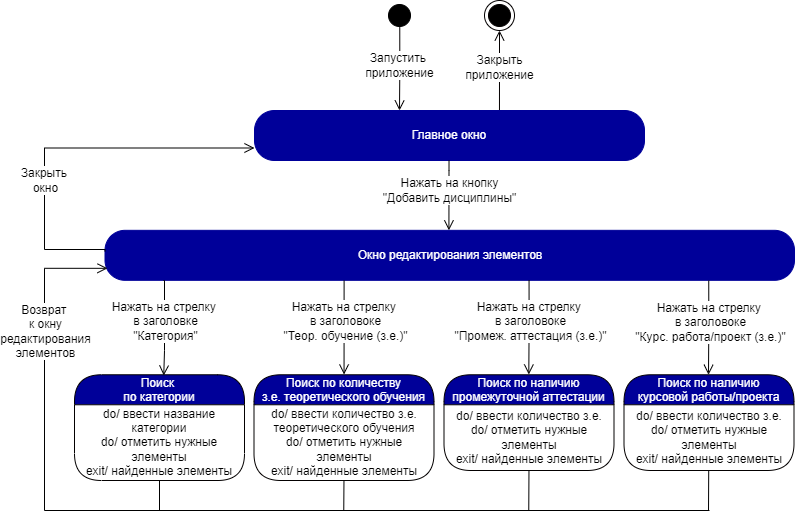

The diagram above was exported from draw.io. Its source (the exported page's mxGraphModel, read from the mxfile embedded in the PNG):
<mxGraphModel dx="1888" dy="660" grid="1" gridSize="10" guides="1" tooltips="1" connect="1" arrows="1" fold="1" page="1" pageScale="1" pageWidth="850" pageHeight="1100" math="0" shadow="0">
  <root>
    <mxCell id="0" />
    <mxCell id="1" parent="0" />
    <mxCell id="0h69-EZJEhHe7qRXsyRm-1" value="" style="ellipse;html=1;shape=startState;fillColor=#000000;strokeColor=#000000;fontColor=#000099;" parent="1" vertex="1">
      <mxGeometry x="-460" y="340" width="30" height="30" as="geometry" />
    </mxCell>
    <mxCell id="0h69-EZJEhHe7qRXsyRm-2" value="&lt;font style=&quot;font-size: 12px&quot;&gt;Запустить &lt;br&gt;приложение&lt;/font&gt;" style="edgeStyle=orthogonalEdgeStyle;html=1;verticalAlign=bottom;endArrow=open;endSize=8;strokeColor=#030000;rounded=0;exitX=0.509;exitY=0.876;exitDx=0;exitDy=0;exitPerimeter=0;spacingBottom=-14;fontSize=10;" parent="1" source="0h69-EZJEhHe7qRXsyRm-1" edge="1">
      <mxGeometry relative="1" as="geometry">
        <mxPoint x="-445" y="450" as="targetPoint" />
        <mxPoint x="-475" y="410" as="sourcePoint" />
      </mxGeometry>
    </mxCell>
    <mxCell id="0h69-EZJEhHe7qRXsyRm-3" value="&lt;font style=&quot;font-size: 12px&quot;&gt;Закрыть&lt;br&gt;приложение&lt;/font&gt;" style="edgeStyle=orthogonalEdgeStyle;html=1;verticalAlign=bottom;endArrow=open;endSize=8;strokeColor=#030000;rounded=0;spacingBottom=-14;fontSize=10;entryX=0.5;entryY=1;entryDx=0;entryDy=0;exitX=0.781;exitY=0;exitDx=0;exitDy=0;exitPerimeter=0;" parent="1" target="0h69-EZJEhHe7qRXsyRm-4" edge="1">
      <mxGeometry relative="1" as="geometry">
        <mxPoint x="-250" y="420" as="targetPoint" />
        <mxPoint x="-345.03999999999996" y="450" as="sourcePoint" />
        <Array as="points">
          <mxPoint x="-345" y="410" />
          <mxPoint x="-345" y="410" />
        </Array>
      </mxGeometry>
    </mxCell>
    <mxCell id="0h69-EZJEhHe7qRXsyRm-4" value="" style="ellipse;html=1;shape=endState;fillColor=#000000;strokeColor=#030000;" parent="1" vertex="1">
      <mxGeometry x="-360" y="340" width="30" height="30" as="geometry" />
    </mxCell>
    <mxCell id="0h69-EZJEhHe7qRXsyRm-5" value="Главное окно" style="rounded=1;whiteSpace=wrap;html=1;arcSize=40;fontColor=#FFFFFF;fillColor=#000099;strokeColor=#000099;" parent="1" vertex="1">
      <mxGeometry x="-590" y="450" width="390" height="50" as="geometry" />
    </mxCell>
    <mxCell id="0h69-EZJEhHe7qRXsyRm-6" value="" style="edgeStyle=orthogonalEdgeStyle;html=1;verticalAlign=bottom;endArrow=open;endSize=8;strokeColor=#000000;rounded=0;fontSize=10;exitX=0.097;exitY=1.006;exitDx=0;exitDy=0;exitPerimeter=0;entryX=0.154;entryY=0;entryDx=0;entryDy=0;entryPerimeter=0;" parent="1" edge="1">
      <mxGeometry relative="1" as="geometry">
        <mxPoint x="-395.587" y="569.8200000000002" as="targetPoint" />
        <mxPoint x="-395.48" y="500.1200000000001" as="sourcePoint" />
        <Array as="points">
          <mxPoint x="-395.65" y="509.82000000000005" />
        </Array>
      </mxGeometry>
    </mxCell>
    <mxCell id="0h69-EZJEhHe7qRXsyRm-7" value="Нажать на кнопку&lt;br&gt;&quot;Добавить дисциплины&quot;" style="edgeLabel;html=1;align=center;verticalAlign=middle;resizable=0;points=[];fontSize=12;" parent="0h69-EZJEhHe7qRXsyRm-6" vertex="1" connectable="0">
      <mxGeometry x="-0.2516" y="2" relative="1" as="geometry">
        <mxPoint x="-2" y="3" as="offset" />
      </mxGeometry>
    </mxCell>
    <mxCell id="0h69-EZJEhHe7qRXsyRm-8" value="Поиск &#10;по категории" style="swimlane;fontStyle=0;align=center;verticalAlign=middle;childLayout=stackLayout;horizontal=1;startSize=30;horizontalStack=0;resizeParent=0;resizeLast=1;container=0;fontColor=#FFFFFF;collapsible=0;rounded=1;arcSize=30;strokeColor=#030000;fillColor=#000099;swimlaneFillColor=#FFFFFF;dropTarget=0;fontSize=12;" parent="1" vertex="1">
      <mxGeometry x="-770" y="714.27" width="170" height="105.73" as="geometry" />
    </mxCell>
    <mxCell id="0h69-EZJEhHe7qRXsyRm-9" value="do/ ввести название категории&lt;br&gt;do/ отметить нужные элементы&lt;br&gt;exit/ найденные элементы" style="text;html=1;strokeColor=none;fillColor=none;align=center;verticalAlign=middle;spacingLeft=4;spacingRight=4;whiteSpace=wrap;overflow=hidden;rotatable=0;fontColor=#000000;fontSize=12;" parent="0h69-EZJEhHe7qRXsyRm-8" vertex="1">
      <mxGeometry y="30" width="170" height="75.73" as="geometry" />
    </mxCell>
    <mxCell id="0h69-EZJEhHe7qRXsyRm-10" value="Окно редактирования элементов" style="rounded=1;whiteSpace=wrap;html=1;arcSize=40;fontColor=#FFFFFF;fillColor=#000099;strokeColor=#000099;" parent="1" vertex="1">
      <mxGeometry x="-739.5" y="569.82" width="689.5" height="50" as="geometry" />
    </mxCell>
    <mxCell id="0h69-EZJEhHe7qRXsyRm-11" value="" style="edgeStyle=orthogonalEdgeStyle;html=1;verticalAlign=bottom;endArrow=open;endSize=8;strokeColor=#000000;rounded=0;fontSize=10;entryX=0.525;entryY=0.007;entryDx=0;entryDy=0;entryPerimeter=0;" parent="1" target="0h69-EZJEhHe7qRXsyRm-8" edge="1">
      <mxGeometry relative="1" as="geometry">
        <mxPoint x="-654" y="690" as="targetPoint" />
        <mxPoint x="-681" y="620" as="sourcePoint" />
        <Array as="points">
          <mxPoint x="-680" y="620" />
          <mxPoint x="-680" y="690" />
          <mxPoint x="-681" y="690" />
        </Array>
      </mxGeometry>
    </mxCell>
    <mxCell id="0h69-EZJEhHe7qRXsyRm-12" value="Нажать на стрелку &lt;br&gt;в заголовке&lt;br&gt;&quot;Категория&quot;" style="edgeLabel;html=1;align=center;verticalAlign=middle;resizable=0;points=[];fontSize=12;" parent="0h69-EZJEhHe7qRXsyRm-11" vertex="1" connectable="0">
      <mxGeometry x="-0.2516" y="2" relative="1" as="geometry">
        <mxPoint x="-2" y="5" as="offset" />
      </mxGeometry>
    </mxCell>
    <mxCell id="0h69-EZJEhHe7qRXsyRm-13" value="" style="edgeStyle=orthogonalEdgeStyle;html=1;verticalAlign=bottom;endArrow=open;endSize=8;strokeColor=#000000;rounded=0;fontSize=10;exitX=0.5;exitY=1;exitDx=0;exitDy=0;" parent="1" source="0h69-EZJEhHe7qRXsyRm-9" edge="1">
      <mxGeometry relative="1" as="geometry">
        <mxPoint x="-737" y="607.8200000000002" as="targetPoint" />
        <mxPoint x="-653" y="830" as="sourcePoint" />
        <Array as="points">
          <mxPoint x="-685" y="850" />
          <mxPoint x="-800" y="850" />
          <mxPoint x="-800" y="608" />
        </Array>
      </mxGeometry>
    </mxCell>
    <mxCell id="0h69-EZJEhHe7qRXsyRm-14" value="Возврат &lt;br&gt;к окну&lt;br&gt;редактирования&lt;br&gt;элементов" style="edgeLabel;html=1;align=center;verticalAlign=middle;resizable=0;points=[];fontSize=12;" parent="0h69-EZJEhHe7qRXsyRm-13" vertex="1" connectable="0">
      <mxGeometry x="-0.2516" y="2" relative="1" as="geometry">
        <mxPoint x="2" y="-157" as="offset" />
      </mxGeometry>
    </mxCell>
    <mxCell id="0h69-EZJEhHe7qRXsyRm-15" value="" style="edgeStyle=orthogonalEdgeStyle;html=1;verticalAlign=bottom;endArrow=open;endSize=8;strokeColor=#000000;rounded=0;fontSize=10;exitX=0;exitY=0.42;exitDx=0;exitDy=0;exitPerimeter=0;entryX=0;entryY=0.75;entryDx=0;entryDy=0;" parent="1" source="0h69-EZJEhHe7qRXsyRm-10" target="0h69-EZJEhHe7qRXsyRm-5" edge="1">
      <mxGeometry relative="1" as="geometry">
        <mxPoint x="-720" y="488" as="targetPoint" />
        <mxPoint x="-745.7665000000002" y="589.3500000000001" as="sourcePoint" />
        <Array as="points">
          <mxPoint x="-739" y="589" />
          <mxPoint x="-800" y="589" />
          <mxPoint x="-800" y="488" />
        </Array>
      </mxGeometry>
    </mxCell>
    <mxCell id="0h69-EZJEhHe7qRXsyRm-16" value="Закрыть &lt;br&gt;окно" style="edgeLabel;html=1;align=center;verticalAlign=middle;resizable=0;points=[];fontSize=12;" parent="0h69-EZJEhHe7qRXsyRm-15" vertex="1" connectable="0">
      <mxGeometry x="-0.3634" y="-2" relative="1" as="geometry">
        <mxPoint x="-2" y="-13" as="offset" />
      </mxGeometry>
    </mxCell>
    <mxCell id="0h69-EZJEhHe7qRXsyRm-17" value="" style="edgeStyle=orthogonalEdgeStyle;html=1;verticalAlign=bottom;endArrow=open;endSize=8;strokeColor=#000000;rounded=0;fontSize=10;" parent="1" edge="1">
      <mxGeometry relative="1" as="geometry">
        <mxPoint x="-500.45" y="713.9999999999999" as="targetPoint" />
        <mxPoint x="-500.7" y="619.82" as="sourcePoint" />
        <Array as="points">
          <mxPoint x="-500.63000000000005" y="713.82" />
        </Array>
      </mxGeometry>
    </mxCell>
    <mxCell id="0h69-EZJEhHe7qRXsyRm-18" value="Нажать на стрелку &lt;br&gt;в заголовоке&lt;br&gt;&quot;&lt;span style=&quot;font-family: &amp;#34;helvetica&amp;#34;&quot;&gt;Теор. обучение (з.е.)&quot;&lt;/span&gt;" style="edgeLabel;html=1;align=center;verticalAlign=middle;resizable=0;points=[];fontSize=12;" parent="0h69-EZJEhHe7qRXsyRm-17" vertex="1" connectable="0">
      <mxGeometry x="-0.2516" y="2" relative="1" as="geometry">
        <mxPoint x="-1" y="6" as="offset" />
      </mxGeometry>
    </mxCell>
    <mxCell id="0h69-EZJEhHe7qRXsyRm-19" value="" style="endArrow=none;html=1;rounded=0;" parent="1" edge="1">
      <mxGeometry width="50" height="50" relative="1" as="geometry">
        <mxPoint x="-718.75" y="850" as="sourcePoint" />
        <mxPoint x="-135" y="850" as="targetPoint" />
      </mxGeometry>
    </mxCell>
    <mxCell id="0h69-EZJEhHe7qRXsyRm-20" value="" style="edgeStyle=orthogonalEdgeStyle;html=1;verticalAlign=bottom;endArrow=open;endSize=8;strokeColor=#000000;rounded=0;fontSize=10;" parent="1" edge="1">
      <mxGeometry relative="1" as="geometry">
        <mxPoint x="-315.69999999999993" y="714" as="targetPoint" />
        <mxPoint x="-315.44999999999993" y="619.8200000000002" as="sourcePoint" />
        <Array as="points">
          <mxPoint x="-315.45" y="666.82" />
          <mxPoint x="-315.45" y="666.82" />
        </Array>
      </mxGeometry>
    </mxCell>
    <mxCell id="0h69-EZJEhHe7qRXsyRm-21" value="Нажать на стрелку &lt;br&gt;в заголовоке&lt;br&gt;&quot;Промеж. аттестация (з.е.)&quot;" style="edgeLabel;html=1;align=center;verticalAlign=middle;resizable=0;points=[];fontSize=12;" parent="0h69-EZJEhHe7qRXsyRm-20" vertex="1" connectable="0">
      <mxGeometry x="-0.2516" y="2" relative="1" as="geometry">
        <mxPoint x="-1" y="6" as="offset" />
      </mxGeometry>
    </mxCell>
    <mxCell id="0h69-EZJEhHe7qRXsyRm-22" value="Поиск по количеству&#10;з.е. теоретического обучения" style="swimlane;fontStyle=0;align=center;verticalAlign=middle;childLayout=stackLayout;horizontal=1;startSize=30;horizontalStack=0;resizeParent=0;resizeLast=1;container=0;fontColor=#FFFFFF;collapsible=0;rounded=1;arcSize=30;strokeColor=#030000;fillColor=#000099;swimlaneFillColor=#FFFFFF;dropTarget=0;fontSize=12;" parent="1" vertex="1">
      <mxGeometry x="-590.5" y="714.27" width="180" height="105.73" as="geometry" />
    </mxCell>
    <mxCell id="0h69-EZJEhHe7qRXsyRm-23" value="do/ ввести количество з.е. теоретического обучения&lt;br&gt;do/ отметить нужные элементы&lt;br&gt;exit/ найденные элементы" style="text;html=1;strokeColor=none;fillColor=none;align=center;verticalAlign=middle;spacingLeft=4;spacingRight=4;whiteSpace=wrap;overflow=hidden;rotatable=0;fontColor=#000000;fontSize=12;" parent="0h69-EZJEhHe7qRXsyRm-22" vertex="1">
      <mxGeometry y="30" width="180" height="75.73" as="geometry" />
    </mxCell>
    <mxCell id="0h69-EZJEhHe7qRXsyRm-24" value="Поиск по наличию&#10;промежуточной аттестации" style="swimlane;fontStyle=0;align=center;verticalAlign=middle;childLayout=stackLayout;horizontal=1;startSize=30;horizontalStack=0;resizeParent=0;resizeLast=1;container=0;fontColor=#FFFFFF;collapsible=0;rounded=1;arcSize=30;strokeColor=#030000;fillColor=#000099;swimlaneFillColor=#FFFFFF;dropTarget=0;fontSize=12;" parent="1" vertex="1">
      <mxGeometry x="-400.5" y="714.27" width="170" height="95.73" as="geometry" />
    </mxCell>
    <mxCell id="0h69-EZJEhHe7qRXsyRm-25" value="do/ ввести количество з.е.&lt;br&gt;do/ отметить нужные элементы&lt;br&gt;exit/ найденные элементы" style="text;html=1;strokeColor=none;fillColor=none;align=center;verticalAlign=middle;spacingLeft=4;spacingRight=4;whiteSpace=wrap;overflow=hidden;rotatable=0;fontColor=#000000;fontSize=12;" parent="0h69-EZJEhHe7qRXsyRm-24" vertex="1">
      <mxGeometry y="30" width="170" height="65.73" as="geometry" />
    </mxCell>
    <mxCell id="0h69-EZJEhHe7qRXsyRm-30" value="Поиск по наличию&#10;курсовой работы/проекта" style="swimlane;fontStyle=0;align=center;verticalAlign=middle;childLayout=stackLayout;horizontal=1;startSize=30;horizontalStack=0;resizeParent=0;resizeLast=1;container=0;fontColor=#FFFFFF;collapsible=0;rounded=1;arcSize=30;strokeColor=#030000;fillColor=#000099;swimlaneFillColor=#FFFFFF;dropTarget=0;fontSize=12;" parent="1" vertex="1">
      <mxGeometry x="-220.5" y="714.27" width="170" height="95.73" as="geometry" />
    </mxCell>
    <mxCell id="0h69-EZJEhHe7qRXsyRm-31" value="do/ ввести количество з.е.&lt;br&gt;do/ отметить нужные элементы&lt;br&gt;exit/ найденные элементы" style="text;html=1;strokeColor=none;fillColor=none;align=center;verticalAlign=middle;spacingLeft=4;spacingRight=4;whiteSpace=wrap;overflow=hidden;rotatable=0;fontColor=#000000;fontSize=12;" parent="0h69-EZJEhHe7qRXsyRm-30" vertex="1">
      <mxGeometry y="30" width="170" height="65.73" as="geometry" />
    </mxCell>
    <mxCell id="0h69-EZJEhHe7qRXsyRm-34" value="do/ ввести количество з.е.&lt;br&gt;do/ отметить нужные элементы&lt;br&gt;exit/ найденные элементы" style="text;html=1;strokeColor=none;fillColor=none;align=center;verticalAlign=middle;spacingLeft=4;spacingRight=4;whiteSpace=wrap;overflow=hidden;rotatable=0;fontColor=#000000;fontSize=12;" parent="0h69-EZJEhHe7qRXsyRm-30" vertex="1">
      <mxGeometry y="95.73" width="170" as="geometry" />
    </mxCell>
    <mxCell id="0h69-EZJEhHe7qRXsyRm-32" value="" style="edgeStyle=orthogonalEdgeStyle;html=1;verticalAlign=bottom;endArrow=open;endSize=8;strokeColor=#000000;rounded=0;fontSize=10;" parent="1" edge="1">
      <mxGeometry relative="1" as="geometry">
        <mxPoint x="-135.99999999999983" y="714.27" as="targetPoint" />
        <mxPoint x="-135.74999999999983" y="620.0900000000001" as="sourcePoint" />
        <Array as="points">
          <mxPoint x="-135.75" y="667.09" />
          <mxPoint x="-135.75" y="667.09" />
        </Array>
      </mxGeometry>
    </mxCell>
    <mxCell id="0h69-EZJEhHe7qRXsyRm-33" value="Нажать на стрелку &lt;br&gt;в заголовоке&lt;br&gt;&quot;Курс. работа/проект (з.е.)&quot;" style="edgeLabel;html=1;align=center;verticalAlign=middle;resizable=0;points=[];fontSize=12;" parent="0h69-EZJEhHe7qRXsyRm-32" vertex="1" connectable="0">
      <mxGeometry x="-0.2516" y="2" relative="1" as="geometry">
        <mxPoint x="-1" y="6" as="offset" />
      </mxGeometry>
    </mxCell>
    <mxCell id="0h69-EZJEhHe7qRXsyRm-35" value="" style="endArrow=none;html=1;rounded=0;entryX=0.5;entryY=1;entryDx=0;entryDy=0;" parent="1" edge="1">
      <mxGeometry width="50" height="50" relative="1" as="geometry">
        <mxPoint x="-136" y="850" as="sourcePoint" />
        <mxPoint x="-135.79" y="810" as="targetPoint" />
      </mxGeometry>
    </mxCell>
    <mxCell id="0h69-EZJEhHe7qRXsyRm-36" value="" style="endArrow=none;html=1;rounded=0;entryX=0.5;entryY=1;entryDx=0;entryDy=0;" parent="1" edge="1">
      <mxGeometry width="50" height="50" relative="1" as="geometry">
        <mxPoint x="-315.74" y="850" as="sourcePoint" />
        <mxPoint x="-315.53" y="810" as="targetPoint" />
      </mxGeometry>
    </mxCell>
    <mxCell id="0h69-EZJEhHe7qRXsyRm-37" value="" style="endArrow=none;html=1;rounded=0;entryX=0.5;entryY=1;entryDx=0;entryDy=0;" parent="1" edge="1">
      <mxGeometry width="50" height="50" relative="1" as="geometry">
        <mxPoint x="-500.74" y="850" as="sourcePoint" />
        <mxPoint x="-500.53" y="820" as="targetPoint" />
      </mxGeometry>
    </mxCell>
  </root>
</mxGraphModel>